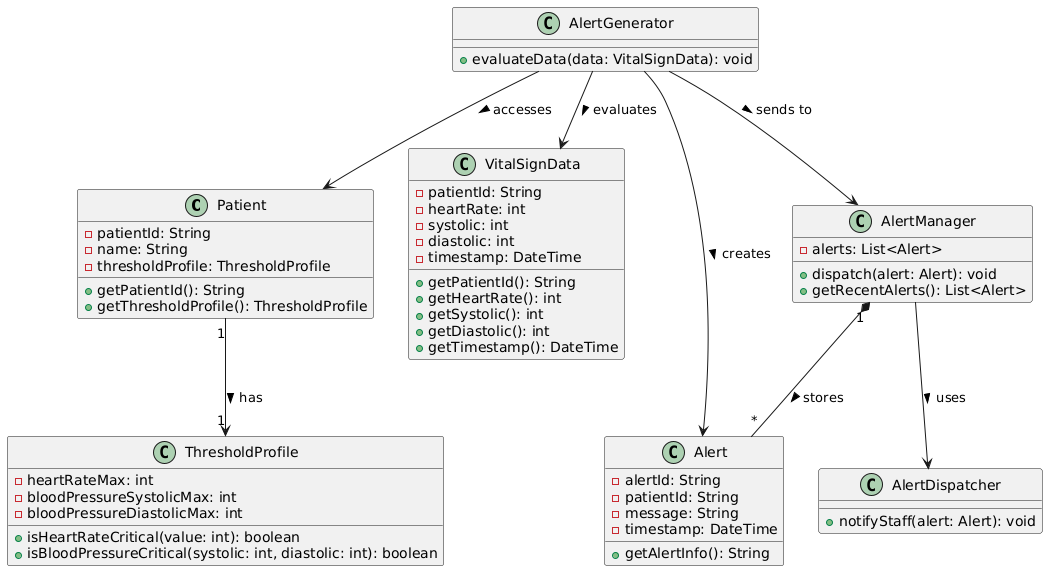

The diagram above was rendered by PlantUML. Its source (embedded in the PNG):
@startuml
'---------------------------
' Class: Patient
'---------------------------
class Patient {
    - patientId: String
    - name: String
    - thresholdProfile: ThresholdProfile
    + getPatientId(): String
    + getThresholdProfile(): ThresholdProfile
}

'---------------------------
' Class: ThresholdProfile
'---------------------------
class ThresholdProfile {
    - heartRateMax: int
    - bloodPressureSystolicMax: int
    - bloodPressureDiastolicMax: int
    + isHeartRateCritical(value: int): boolean
    + isBloodPressureCritical(systolic: int, diastolic: int): boolean
}

'---------------------------
' Class: VitalSignData
'---------------------------
class VitalSignData {
    - patientId: String
    - heartRate: int
    - systolic: int
    - diastolic: int
    - timestamp: DateTime
    + getPatientId(): String
    + getHeartRate(): int
    + getSystolic(): int
    + getDiastolic(): int
    + getTimestamp(): DateTime
}

'---------------------------
' Class: Alert
'---------------------------
class Alert {
    - alertId: String
    - patientId: String
    - message: String
    - timestamp: DateTime
    + getAlertInfo(): String
}

'---------------------------
' Class: AlertGenerator
'---------------------------
class AlertGenerator {
    + evaluateData(data: VitalSignData): void
}

'---------------------------
' Class: AlertManager
'---------------------------
class AlertManager {
    - alerts: List<Alert>
    + dispatch(alert: Alert): void
    + getRecentAlerts(): List<Alert>
}

'---------------------------
' Class: AlertDispatcher
'---------------------------
class AlertDispatcher {
    + notifyStaff(alert: Alert): void
}

'---------------------------
' Relationships
'---------------------------

Patient "1" --> "1" ThresholdProfile : has >
AlertGenerator --> Patient : accesses >
AlertGenerator --> VitalSignData : evaluates >
AlertGenerator --> Alert : creates >
AlertGenerator --> AlertManager : sends to >
AlertManager --> AlertDispatcher : uses >
AlertManager "1" *-- "*" Alert : stores >
@enduml